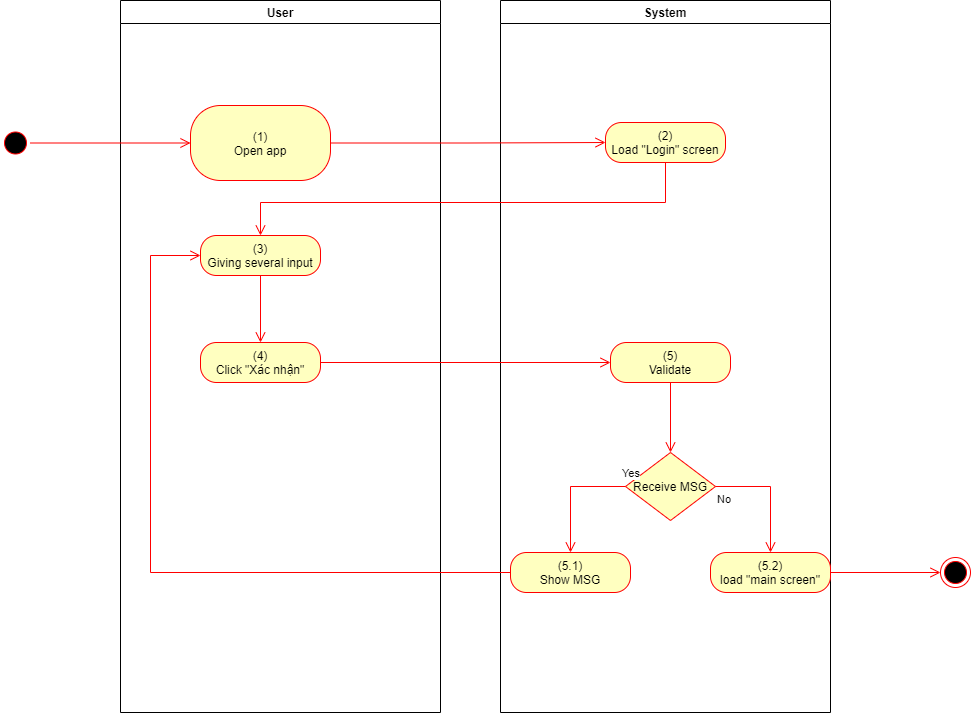

The diagram above was exported from draw.io. Its source (the exported page's mxGraphModel, read from the mxfile embedded in the PNG):
<mxGraphModel dx="1086" dy="806" grid="1" gridSize="10" guides="1" tooltips="1" connect="1" arrows="1" fold="1" page="1" pageScale="1" pageWidth="850" pageHeight="1100" math="0" shadow="0">
  <root>
    <mxCell id="0" />
    <mxCell id="1" parent="0" />
    <mxCell id="qo2m-L-x3jmsv_mPgvpL-1" value="User" style="swimlane;whiteSpace=wrap" parent="1" vertex="1">
      <mxGeometry x="140" y="128" width="320" height="712" as="geometry">
        <mxRectangle x="120" y="128" width="60" height="23" as="alternateBounds" />
      </mxGeometry>
    </mxCell>
    <mxCell id="qo2m-L-x3jmsv_mPgvpL-2" value="&lt;span&gt;(1)&lt;/span&gt;&lt;br style=&quot;padding: 0px ; margin: 0px&quot;&gt;&lt;span&gt;Open app&lt;/span&gt;" style="rounded=1;whiteSpace=wrap;html=1;arcSize=40;fontColor=#000000;fillColor=#ffffc0;strokeColor=#ff0000;" parent="qo2m-L-x3jmsv_mPgvpL-1" vertex="1">
      <mxGeometry x="70" y="105" width="140" height="75" as="geometry" />
    </mxCell>
    <mxCell id="qo2m-L-x3jmsv_mPgvpL-3" value="(3)&lt;br&gt;Giving several input" style="rounded=1;whiteSpace=wrap;html=1;arcSize=40;fontColor=#000000;fillColor=#ffffc0;strokeColor=#ff0000;" parent="qo2m-L-x3jmsv_mPgvpL-1" vertex="1">
      <mxGeometry x="80" y="235" width="120" height="40" as="geometry" />
    </mxCell>
    <mxCell id="qo2m-L-x3jmsv_mPgvpL-4" value="" style="edgeStyle=orthogonalEdgeStyle;html=1;verticalAlign=bottom;endArrow=open;endSize=8;strokeColor=#ff0000;rounded=0;entryX=0.5;entryY=0;entryDx=0;entryDy=0;" parent="qo2m-L-x3jmsv_mPgvpL-1" source="qo2m-L-x3jmsv_mPgvpL-3" target="qo2m-L-x3jmsv_mPgvpL-5" edge="1">
      <mxGeometry relative="1" as="geometry">
        <mxPoint x="140" y="335" as="targetPoint" />
      </mxGeometry>
    </mxCell>
    <mxCell id="qo2m-L-x3jmsv_mPgvpL-5" value="(4)&lt;br&gt;Click &quot;Xác nhận&quot;" style="rounded=1;whiteSpace=wrap;html=1;arcSize=40;fontColor=#000000;fillColor=#ffffc0;strokeColor=#ff0000;" parent="qo2m-L-x3jmsv_mPgvpL-1" vertex="1">
      <mxGeometry x="80" y="342" width="120" height="40" as="geometry" />
    </mxCell>
    <mxCell id="qo2m-L-x3jmsv_mPgvpL-6" value="System" style="swimlane;whiteSpace=wrap;startSize=23;" parent="1" vertex="1">
      <mxGeometry x="520" y="128" width="330" height="712" as="geometry" />
    </mxCell>
    <mxCell id="qo2m-L-x3jmsv_mPgvpL-7" value="(2)&lt;br&gt;Load &quot;Login&quot; screen" style="rounded=1;whiteSpace=wrap;html=1;arcSize=40;fontColor=#000000;fillColor=#ffffc0;strokeColor=#ff0000;" parent="qo2m-L-x3jmsv_mPgvpL-6" vertex="1">
      <mxGeometry x="105" y="122" width="120" height="40" as="geometry" />
    </mxCell>
    <mxCell id="qo2m-L-x3jmsv_mPgvpL-8" value="(5)&lt;br&gt;Validate" style="rounded=1;whiteSpace=wrap;html=1;arcSize=40;fontColor=#000000;fillColor=#ffffc0;strokeColor=#ff0000;" parent="qo2m-L-x3jmsv_mPgvpL-6" vertex="1">
      <mxGeometry x="110" y="342" width="120" height="40" as="geometry" />
    </mxCell>
    <mxCell id="qo2m-L-x3jmsv_mPgvpL-9" value="" style="edgeStyle=orthogonalEdgeStyle;html=1;verticalAlign=bottom;endArrow=open;endSize=8;strokeColor=#ff0000;rounded=0;entryX=0.5;entryY=0;entryDx=0;entryDy=0;" parent="qo2m-L-x3jmsv_mPgvpL-6" source="qo2m-L-x3jmsv_mPgvpL-8" target="qo2m-L-x3jmsv_mPgvpL-10" edge="1">
      <mxGeometry relative="1" as="geometry">
        <mxPoint x="165" y="442" as="targetPoint" />
      </mxGeometry>
    </mxCell>
    <mxCell id="qo2m-L-x3jmsv_mPgvpL-10" value="Receive MSG" style="rhombus;whiteSpace=wrap;html=1;fillColor=#ffffc0;strokeColor=#ff0000;" parent="qo2m-L-x3jmsv_mPgvpL-6" vertex="1">
      <mxGeometry x="125" y="452" width="90" height="68" as="geometry" />
    </mxCell>
    <mxCell id="qo2m-L-x3jmsv_mPgvpL-11" value="No" style="edgeStyle=orthogonalEdgeStyle;html=1;align=left;verticalAlign=top;endArrow=open;endSize=8;strokeColor=#ff0000;rounded=0;exitX=1;exitY=0.5;exitDx=0;exitDy=0;" parent="qo2m-L-x3jmsv_mPgvpL-6" source="qo2m-L-x3jmsv_mPgvpL-10" target="qo2m-L-x3jmsv_mPgvpL-12" edge="1">
      <mxGeometry x="-1" relative="1" as="geometry">
        <mxPoint x="170" y="552" as="targetPoint" />
      </mxGeometry>
    </mxCell>
    <mxCell id="qo2m-L-x3jmsv_mPgvpL-12" value="(5.2)&lt;br&gt;load &quot;main screen&quot;" style="rounded=1;whiteSpace=wrap;html=1;arcSize=40;fontColor=#000000;fillColor=#ffffc0;strokeColor=#ff0000;" parent="qo2m-L-x3jmsv_mPgvpL-6" vertex="1">
      <mxGeometry x="210" y="552" width="120" height="40" as="geometry" />
    </mxCell>
    <mxCell id="qo2m-L-x3jmsv_mPgvpL-15" value="(5.1)&lt;br&gt;Show MSG" style="rounded=1;whiteSpace=wrap;html=1;arcSize=40;fontColor=#000000;fillColor=#ffffc0;strokeColor=#ff0000;" parent="qo2m-L-x3jmsv_mPgvpL-6" vertex="1">
      <mxGeometry x="10" y="552" width="120" height="40" as="geometry" />
    </mxCell>
    <mxCell id="qo2m-L-x3jmsv_mPgvpL-16" value="Yes" style="edgeStyle=orthogonalEdgeStyle;html=1;align=left;verticalAlign=bottom;endArrow=open;endSize=8;strokeColor=#ff0000;rounded=0;entryX=0.5;entryY=0;entryDx=0;entryDy=0;" parent="qo2m-L-x3jmsv_mPgvpL-6" source="qo2m-L-x3jmsv_mPgvpL-10" target="qo2m-L-x3jmsv_mPgvpL-15" edge="1">
      <mxGeometry x="-0.9098" y="-4" relative="1" as="geometry">
        <mxPoint x="70" y="552" as="targetPoint" />
        <Array as="points">
          <mxPoint x="70" y="486" />
        </Array>
        <mxPoint as="offset" />
      </mxGeometry>
    </mxCell>
    <mxCell id="qo2m-L-x3jmsv_mPgvpL-17" value="" style="ellipse;html=1;shape=startState;fillColor=#000000;strokeColor=#ff0000;" parent="1" vertex="1">
      <mxGeometry x="20" y="255.5" width="30" height="30" as="geometry" />
    </mxCell>
    <mxCell id="qo2m-L-x3jmsv_mPgvpL-18" value="" style="edgeStyle=orthogonalEdgeStyle;html=1;verticalAlign=bottom;endArrow=open;endSize=8;strokeColor=#ff0000;rounded=0;entryX=0;entryY=0.5;entryDx=0;entryDy=0;" parent="1" source="qo2m-L-x3jmsv_mPgvpL-17" target="qo2m-L-x3jmsv_mPgvpL-2" edge="1">
      <mxGeometry relative="1" as="geometry">
        <mxPoint x="200" y="253" as="targetPoint" />
      </mxGeometry>
    </mxCell>
    <mxCell id="qo2m-L-x3jmsv_mPgvpL-19" value="" style="edgeStyle=orthogonalEdgeStyle;html=1;verticalAlign=bottom;endArrow=open;endSize=8;strokeColor=#ff0000;rounded=0;entryX=0;entryY=0.5;entryDx=0;entryDy=0;" parent="1" source="qo2m-L-x3jmsv_mPgvpL-2" target="qo2m-L-x3jmsv_mPgvpL-7" edge="1">
      <mxGeometry relative="1" as="geometry">
        <mxPoint x="600" y="271" as="targetPoint" />
      </mxGeometry>
    </mxCell>
    <mxCell id="qo2m-L-x3jmsv_mPgvpL-20" value="" style="edgeStyle=orthogonalEdgeStyle;html=1;verticalAlign=bottom;endArrow=open;endSize=8;strokeColor=#ff0000;rounded=0;entryX=0.5;entryY=0;entryDx=0;entryDy=0;" parent="1" source="qo2m-L-x3jmsv_mPgvpL-7" target="qo2m-L-x3jmsv_mPgvpL-3" edge="1">
      <mxGeometry relative="1" as="geometry">
        <mxPoint x="685" y="350" as="targetPoint" />
        <Array as="points">
          <mxPoint x="685" y="330" />
          <mxPoint x="280" y="330" />
        </Array>
      </mxGeometry>
    </mxCell>
    <mxCell id="qo2m-L-x3jmsv_mPgvpL-21" value="" style="edgeStyle=orthogonalEdgeStyle;html=1;verticalAlign=bottom;endArrow=open;endSize=8;strokeColor=#ff0000;rounded=0;entryX=0;entryY=0.5;entryDx=0;entryDy=0;" parent="1" source="qo2m-L-x3jmsv_mPgvpL-5" target="qo2m-L-x3jmsv_mPgvpL-8" edge="1">
      <mxGeometry relative="1" as="geometry">
        <mxPoint x="280" y="570" as="targetPoint" />
      </mxGeometry>
    </mxCell>
    <mxCell id="qo2m-L-x3jmsv_mPgvpL-22" value="" style="ellipse;html=1;shape=endState;fillColor=#000000;strokeColor=#ff0000;" parent="1" vertex="1">
      <mxGeometry x="960" y="685" width="30" height="30" as="geometry" />
    </mxCell>
    <mxCell id="qo2m-L-x3jmsv_mPgvpL-23" value="" style="edgeStyle=orthogonalEdgeStyle;html=1;verticalAlign=bottom;endArrow=open;endSize=8;strokeColor=#ff0000;rounded=0;exitX=1;exitY=0.5;exitDx=0;exitDy=0;entryX=0;entryY=0.5;entryDx=0;entryDy=0;" parent="1" source="qo2m-L-x3jmsv_mPgvpL-12" target="qo2m-L-x3jmsv_mPgvpL-22" edge="1">
      <mxGeometry relative="1" as="geometry">
        <mxPoint x="820" y="760" as="targetPoint" />
        <mxPoint x="850" y="785" as="sourcePoint" />
      </mxGeometry>
    </mxCell>
    <mxCell id="qo2m-L-x3jmsv_mPgvpL-24" value="" style="edgeStyle=orthogonalEdgeStyle;html=1;verticalAlign=bottom;endArrow=open;endSize=8;strokeColor=#ff0000;rounded=0;entryX=0;entryY=0.5;entryDx=0;entryDy=0;" parent="1" source="qo2m-L-x3jmsv_mPgvpL-15" target="qo2m-L-x3jmsv_mPgvpL-3" edge="1">
      <mxGeometry relative="1" as="geometry">
        <mxPoint x="590" y="780" as="targetPoint" />
        <Array as="points">
          <mxPoint x="170" y="700" />
          <mxPoint x="170" y="383" />
        </Array>
      </mxGeometry>
    </mxCell>
  </root>
</mxGraphModel>